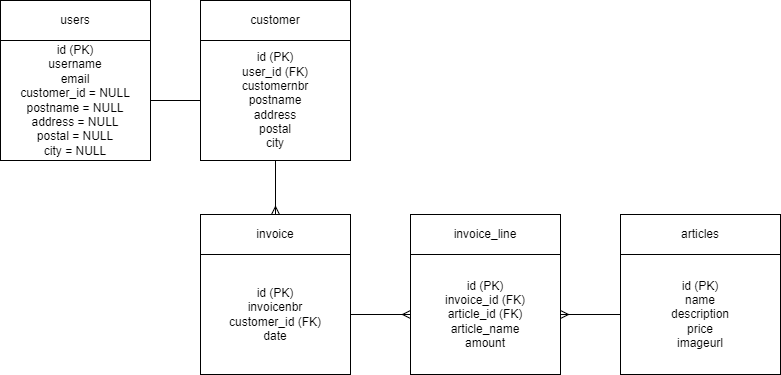

The diagram above was exported from draw.io. Its source (the exported page's mxGraphModel, read from the mxfile embedded in the PNG):
<mxGraphModel dx="1681" dy="790" grid="1" gridSize="10" guides="1" tooltips="1" connect="1" arrows="1" fold="1" page="1" pageScale="1" pageWidth="1169" pageHeight="827" math="0" shadow="0">
  <root>
    <mxCell id="0" />
    <mxCell id="1" parent="0" />
    <mxCell id="5" value="invoice" style="whiteSpace=wrap;html=1;" vertex="1" parent="1">
      <mxGeometry x="240" y="254" width="150" height="40" as="geometry" />
    </mxCell>
    <mxCell id="18" style="edgeStyle=none;html=1;exitX=1;exitY=0.5;exitDx=0;exitDy=0;endArrow=ERmany;endFill=0;startArrow=none;startFill=0;" edge="1" parent="1" source="6" target="17">
      <mxGeometry relative="1" as="geometry" />
    </mxCell>
    <mxCell id="6" value="id (PK)&lt;br&gt;invoicenbr&lt;br&gt;customer_id (FK)&lt;br&gt;date" style="whiteSpace=wrap;html=1;" vertex="1" parent="1">
      <mxGeometry x="240" y="294" width="150" height="120" as="geometry" />
    </mxCell>
    <mxCell id="10" value="users" style="whiteSpace=wrap;html=1;" vertex="1" parent="1">
      <mxGeometry x="40" y="40" width="150" height="40" as="geometry" />
    </mxCell>
    <mxCell id="11" value="id (PK)&lt;br&gt;username&lt;br&gt;email&lt;br&gt;customer_id = NULL&lt;br&gt;postname = NULL&lt;br&gt;address = NULL&lt;br&gt;postal = NULL&lt;br&gt;city = NULL" style="whiteSpace=wrap;html=1;" vertex="1" parent="1">
      <mxGeometry x="40" y="80" width="150" height="120" as="geometry" />
    </mxCell>
    <mxCell id="12" value="customer" style="whiteSpace=wrap;html=1;" vertex="1" parent="1">
      <mxGeometry x="240" y="40" width="150" height="40" as="geometry" />
    </mxCell>
    <mxCell id="14" style="edgeStyle=none;html=1;entryX=1;entryY=0.5;entryDx=0;entryDy=0;endArrow=none;endFill=0;" edge="1" parent="1" source="13" target="11">
      <mxGeometry relative="1" as="geometry" />
    </mxCell>
    <mxCell id="15" style="edgeStyle=none;html=1;exitX=0.5;exitY=1;exitDx=0;exitDy=0;endArrow=ERmany;endFill=0;entryX=0.5;entryY=0;entryDx=0;entryDy=0;" edge="1" parent="1" source="13" target="5">
      <mxGeometry relative="1" as="geometry">
        <mxPoint x="315" y="250" as="targetPoint" />
      </mxGeometry>
    </mxCell>
    <mxCell id="13" value="id (PK)&lt;br&gt;user_id (FK)&lt;br&gt;customernbr&lt;br&gt;postname&lt;br&gt;address&lt;br&gt;postal&lt;br&gt;city" style="whiteSpace=wrap;html=1;" vertex="1" parent="1">
      <mxGeometry x="240" y="80" width="150" height="120" as="geometry" />
    </mxCell>
    <mxCell id="16" value="invoice_line" style="whiteSpace=wrap;html=1;" vertex="1" parent="1">
      <mxGeometry x="450" y="254" width="150" height="40" as="geometry" />
    </mxCell>
    <mxCell id="17" value="id (PK)&lt;br&gt;invoice_id (FK)&lt;br&gt;article_id (FK)&lt;br&gt;article_name&lt;br&gt;amount" style="whiteSpace=wrap;html=1;" vertex="1" parent="1">
      <mxGeometry x="450" y="294" width="150" height="120" as="geometry" />
    </mxCell>
    <mxCell id="19" value="articles" style="whiteSpace=wrap;html=1;" vertex="1" parent="1">
      <mxGeometry x="660" y="254" width="160" height="40" as="geometry" />
    </mxCell>
    <mxCell id="21" style="edgeStyle=none;html=1;exitX=0;exitY=0.5;exitDx=0;exitDy=0;entryX=1;entryY=0.5;entryDx=0;entryDy=0;endArrow=ERmany;endFill=0;" edge="1" parent="1" source="20" target="17">
      <mxGeometry relative="1" as="geometry" />
    </mxCell>
    <mxCell id="20" value="id (PK)&lt;br&gt;name&lt;br&gt;description&lt;br&gt;price&lt;br&gt;imageurl" style="whiteSpace=wrap;html=1;" vertex="1" parent="1">
      <mxGeometry x="660" y="294" width="160" height="120" as="geometry" />
    </mxCell>
  </root>
</mxGraphModel>